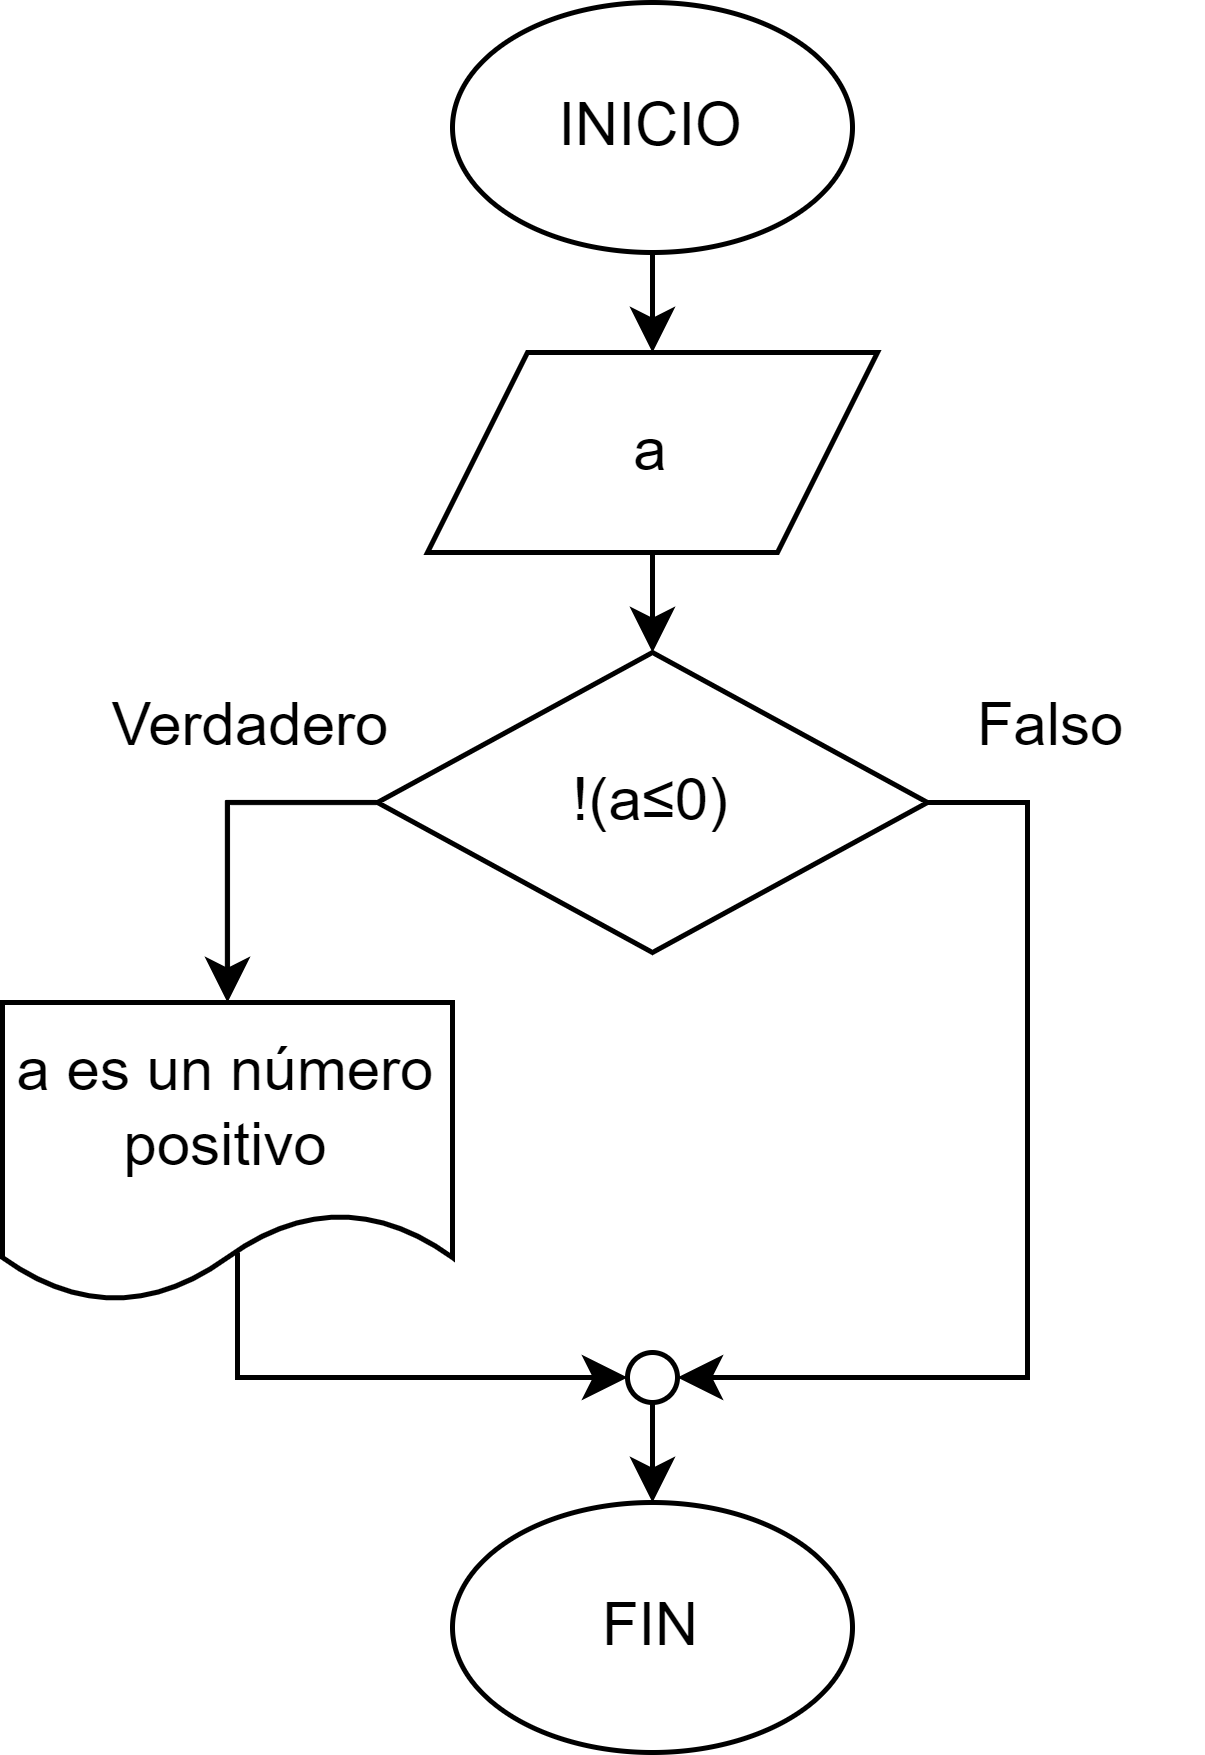

The diagram above was exported from draw.io. Its source (the exported page's mxGraphModel, read from the mxfile embedded in the PNG):
<mxGraphModel dx="553" dy="327" grid="1" gridSize="10" guides="1" tooltips="1" connect="1" arrows="1" fold="1" page="1" pageScale="1" pageWidth="827" pageHeight="1169" math="0" shadow="0">
  <root>
    <mxCell id="WIyWlLk6GJQsqaUBKTNV-0" />
    <mxCell id="WIyWlLk6GJQsqaUBKTNV-1" parent="WIyWlLk6GJQsqaUBKTNV-0" />
    <mxCell id="7NOALjSgeBlPAl4TsL1B-9" style="edgeStyle=orthogonalEdgeStyle;rounded=0;orthogonalLoop=1;jettySize=auto;html=1;exitX=0.5;exitY=1;exitDx=0;exitDy=0;entryX=0.5;entryY=0;entryDx=0;entryDy=0;" parent="WIyWlLk6GJQsqaUBKTNV-1" source="7NOALjSgeBlPAl4TsL1B-0" target="7NOALjSgeBlPAl4TsL1B-4" edge="1">
      <mxGeometry relative="1" as="geometry" />
    </mxCell>
    <mxCell id="7NOALjSgeBlPAl4TsL1B-0" value="INICIO" style="ellipse;whiteSpace=wrap;html=1;" parent="WIyWlLk6GJQsqaUBKTNV-1" vertex="1">
      <mxGeometry x="390" y="210" width="80" height="50" as="geometry" />
    </mxCell>
    <mxCell id="7NOALjSgeBlPAl4TsL1B-1" value="FIN" style="ellipse;whiteSpace=wrap;html=1;" parent="WIyWlLk6GJQsqaUBKTNV-1" vertex="1">
      <mxGeometry x="390" y="510" width="80" height="50" as="geometry" />
    </mxCell>
    <mxCell id="7NOALjSgeBlPAl4TsL1B-12" style="edgeStyle=orthogonalEdgeStyle;rounded=0;orthogonalLoop=1;jettySize=auto;html=1;exitX=0;exitY=0.5;exitDx=0;exitDy=0;entryX=0.5;entryY=0;entryDx=0;entryDy=0;" parent="WIyWlLk6GJQsqaUBKTNV-1" source="7NOALjSgeBlPAl4TsL1B-2" target="7NOALjSgeBlPAl4TsL1B-6" edge="1">
      <mxGeometry relative="1" as="geometry" />
    </mxCell>
    <mxCell id="7NOALjSgeBlPAl4TsL1B-14" style="edgeStyle=orthogonalEdgeStyle;rounded=0;orthogonalLoop=1;jettySize=auto;html=1;exitX=1;exitY=0.5;exitDx=0;exitDy=0;entryX=1;entryY=0.5;entryDx=0;entryDy=0;" parent="WIyWlLk6GJQsqaUBKTNV-1" source="7NOALjSgeBlPAl4TsL1B-2" target="7NOALjSgeBlPAl4TsL1B-7" edge="1">
      <mxGeometry relative="1" as="geometry" />
    </mxCell>
    <mxCell id="7NOALjSgeBlPAl4TsL1B-2" value="!(a≤0)" style="rhombus;whiteSpace=wrap;html=1;" parent="WIyWlLk6GJQsqaUBKTNV-1" vertex="1">
      <mxGeometry x="375" y="340" width="110" height="60" as="geometry" />
    </mxCell>
    <mxCell id="7NOALjSgeBlPAl4TsL1B-10" style="edgeStyle=orthogonalEdgeStyle;rounded=0;orthogonalLoop=1;jettySize=auto;html=1;exitX=0.5;exitY=1;exitDx=0;exitDy=0;entryX=0.5;entryY=0;entryDx=0;entryDy=0;" parent="WIyWlLk6GJQsqaUBKTNV-1" source="7NOALjSgeBlPAl4TsL1B-4" target="7NOALjSgeBlPAl4TsL1B-2" edge="1">
      <mxGeometry relative="1" as="geometry" />
    </mxCell>
    <mxCell id="7NOALjSgeBlPAl4TsL1B-4" value="a" style="shape=parallelogram;perimeter=parallelogramPerimeter;whiteSpace=wrap;html=1;fixedSize=1;" parent="WIyWlLk6GJQsqaUBKTNV-1" vertex="1">
      <mxGeometry x="385" y="280" width="90" height="40" as="geometry" />
    </mxCell>
    <mxCell id="7NOALjSgeBlPAl4TsL1B-6" value="a es un número positivo" style="shape=document;whiteSpace=wrap;html=1;boundedLbl=1;" parent="WIyWlLk6GJQsqaUBKTNV-1" vertex="1">
      <mxGeometry x="300" y="410" width="90" height="60" as="geometry" />
    </mxCell>
    <mxCell id="7NOALjSgeBlPAl4TsL1B-15" style="edgeStyle=orthogonalEdgeStyle;rounded=0;orthogonalLoop=1;jettySize=auto;html=1;exitX=0;exitY=1;exitDx=0;exitDy=0;entryX=0.5;entryY=0;entryDx=0;entryDy=0;" parent="WIyWlLk6GJQsqaUBKTNV-1" source="7NOALjSgeBlPAl4TsL1B-7" target="7NOALjSgeBlPAl4TsL1B-1" edge="1">
      <mxGeometry relative="1" as="geometry" />
    </mxCell>
    <mxCell id="eOljTNHK3ePS0d3PncKT-1" style="edgeStyle=orthogonalEdgeStyle;rounded=0;orthogonalLoop=1;jettySize=auto;html=1;exitX=0;exitY=0.5;exitDx=0;exitDy=0;entryX=0.522;entryY=0.833;entryDx=0;entryDy=0;entryPerimeter=0;startArrow=classic;startFill=1;endArrow=none;endFill=0;" parent="WIyWlLk6GJQsqaUBKTNV-1" source="7NOALjSgeBlPAl4TsL1B-7" target="7NOALjSgeBlPAl4TsL1B-6" edge="1">
      <mxGeometry relative="1" as="geometry">
        <Array as="points">
          <mxPoint x="347" y="485" />
        </Array>
      </mxGeometry>
    </mxCell>
    <mxCell id="7NOALjSgeBlPAl4TsL1B-7" value="" style="ellipse;whiteSpace=wrap;html=1;aspect=fixed;" parent="WIyWlLk6GJQsqaUBKTNV-1" vertex="1">
      <mxGeometry x="425" y="480" width="10" height="10" as="geometry" />
    </mxCell>
    <mxCell id="gs6-wUyR9E-3RYvGF5zp-0" value="Verdadero" style="text;html=1;strokeColor=none;fillColor=none;align=center;verticalAlign=middle;whiteSpace=wrap;rounded=0;" parent="WIyWlLk6GJQsqaUBKTNV-1" vertex="1">
      <mxGeometry x="320" y="340" width="60" height="30" as="geometry" />
    </mxCell>
    <mxCell id="gs6-wUyR9E-3RYvGF5zp-1" value="Falso" style="text;html=1;strokeColor=none;fillColor=none;align=center;verticalAlign=middle;whiteSpace=wrap;rounded=0;" parent="WIyWlLk6GJQsqaUBKTNV-1" vertex="1">
      <mxGeometry x="480" y="340" width="60" height="30" as="geometry" />
    </mxCell>
  </root>
</mxGraphModel>